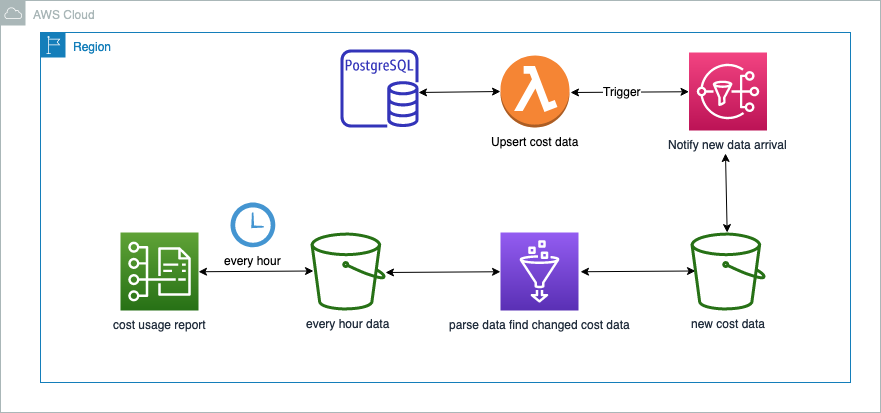

The diagram above was exported from draw.io. Its source (the exported page's mxGraphModel, read from the mxfile embedded in the PNG):
<mxGraphModel dx="2276" dy="1920" grid="1" gridSize="10" guides="1" tooltips="1" connect="1" arrows="1" fold="1" page="1" pageScale="1" pageWidth="850" pageHeight="1100" math="0" shadow="0">
  <root>
    <mxCell id="4sxI2m8qmOMcNpAAHGrF-0" />
    <mxCell id="4sxI2m8qmOMcNpAAHGrF-1" parent="4sxI2m8qmOMcNpAAHGrF-0" />
    <mxCell id="QH8QkQqUE3zz6RfMQ0T7-0" value="cost usage report" style="outlineConnect=0;fontColor=#232F3E;gradientColor=#60A337;gradientDirection=north;fillColor=#277116;strokeColor=#ffffff;dashed=0;verticalLabelPosition=bottom;verticalAlign=top;align=center;html=1;fontSize=12;fontStyle=0;aspect=fixed;shape=mxgraph.aws4.resourceIcon;resIcon=mxgraph.aws4.cost_and_usage_report;" vertex="1" parent="4sxI2m8qmOMcNpAAHGrF-1">
      <mxGeometry x="-70" y="200" width="78" height="78" as="geometry" />
    </mxCell>
    <mxCell id="QH8QkQqUE3zz6RfMQ0T7-1" value="every hour data" style="outlineConnect=0;fontColor=#232F3E;gradientColor=none;fillColor=#277116;strokeColor=none;dashed=0;verticalLabelPosition=bottom;verticalAlign=top;align=center;html=1;fontSize=12;fontStyle=0;aspect=fixed;pointerEvents=1;shape=mxgraph.aws4.bucket;" vertex="1" parent="4sxI2m8qmOMcNpAAHGrF-1">
      <mxGeometry x="120" y="200" width="75" height="78" as="geometry" />
    </mxCell>
    <mxCell id="QH8QkQqUE3zz6RfMQ0T7-2" value="parse data find changed cost data" style="outlineConnect=0;fontColor=#232F3E;gradientColor=#945DF2;gradientDirection=north;fillColor=#5A30B5;strokeColor=#ffffff;dashed=0;verticalLabelPosition=bottom;verticalAlign=top;align=center;html=1;fontSize=12;fontStyle=0;aspect=fixed;shape=mxgraph.aws4.resourceIcon;resIcon=mxgraph.aws4.glue;" vertex="1" parent="4sxI2m8qmOMcNpAAHGrF-1">
      <mxGeometry x="310" y="200" width="78" height="78" as="geometry" />
    </mxCell>
    <mxCell id="QH8QkQqUE3zz6RfMQ0T7-3" value="" style="endArrow=classic;startArrow=classic;html=1;" edge="1" parent="4sxI2m8qmOMcNpAAHGrF-1" target="QH8QkQqUE3zz6RfMQ0T7-2">
      <mxGeometry width="50" height="50" relative="1" as="geometry">
        <mxPoint x="195" y="240" as="sourcePoint" />
        <mxPoint x="245" y="190" as="targetPoint" />
      </mxGeometry>
    </mxCell>
    <mxCell id="QH8QkQqUE3zz6RfMQ0T7-4" value="" style="endArrow=classic;startArrow=classic;html=1;" edge="1" parent="4sxI2m8qmOMcNpAAHGrF-1">
      <mxGeometry width="50" height="50" relative="1" as="geometry">
        <mxPoint x="8" y="239.25" as="sourcePoint" />
        <mxPoint x="123" y="238.50324675324669" as="targetPoint" />
      </mxGeometry>
    </mxCell>
    <mxCell id="QH8QkQqUE3zz6RfMQ0T7-5" value="every hour" style="shadow=0;dashed=0;html=1;strokeColor=none;fillColor=#4495D1;labelPosition=center;verticalLabelPosition=bottom;verticalAlign=top;align=center;outlineConnect=0;shape=mxgraph.veeam.time;" vertex="1" parent="4sxI2m8qmOMcNpAAHGrF-1">
      <mxGeometry x="40" y="170" width="44.8" height="44.8" as="geometry" />
    </mxCell>
    <mxCell id="QH8QkQqUE3zz6RfMQ0T7-6" value="" style="endArrow=classic;startArrow=classic;html=1;" edge="1" parent="4sxI2m8qmOMcNpAAHGrF-1">
      <mxGeometry width="50" height="50" relative="1" as="geometry">
        <mxPoint x="390" y="239.25" as="sourcePoint" />
        <mxPoint x="505" y="238.50324675324669" as="targetPoint" />
      </mxGeometry>
    </mxCell>
    <mxCell id="QH8QkQqUE3zz6RfMQ0T7-7" value="new cost data" style="outlineConnect=0;fontColor=#232F3E;gradientColor=none;fillColor=#277116;strokeColor=none;dashed=0;verticalLabelPosition=bottom;verticalAlign=top;align=center;html=1;fontSize=12;fontStyle=0;aspect=fixed;pointerEvents=1;shape=mxgraph.aws4.bucket;" vertex="1" parent="4sxI2m8qmOMcNpAAHGrF-1">
      <mxGeometry x="500" y="200" width="75" height="78" as="geometry" />
    </mxCell>
    <mxCell id="QH8QkQqUE3zz6RfMQ0T7-8" value="Notify new data arrival" style="outlineConnect=0;fontColor=#232F3E;gradientColor=#F34482;gradientDirection=north;fillColor=#BC1356;strokeColor=#ffffff;dashed=0;verticalLabelPosition=bottom;verticalAlign=top;align=center;html=1;fontSize=12;fontStyle=0;aspect=fixed;shape=mxgraph.aws4.resourceIcon;resIcon=mxgraph.aws4.sns;" vertex="1" parent="4sxI2m8qmOMcNpAAHGrF-1">
      <mxGeometry x="498.5" y="20" width="78" height="78" as="geometry" />
    </mxCell>
    <mxCell id="QH8QkQqUE3zz6RfMQ0T7-11" value="" style="endArrow=classic;startArrow=classic;html=1;" edge="1" parent="4sxI2m8qmOMcNpAAHGrF-1" target="QH8QkQqUE3zz6RfMQ0T7-7">
      <mxGeometry width="50" height="50" relative="1" as="geometry">
        <mxPoint x="535" y="121" as="sourcePoint" />
        <mxPoint x="645" y="120.00324675324669" as="targetPoint" />
      </mxGeometry>
    </mxCell>
    <mxCell id="QH8QkQqUE3zz6RfMQ0T7-14" value="Upsert cost data" style="outlineConnect=0;dashed=0;verticalLabelPosition=bottom;verticalAlign=top;align=center;html=1;shape=mxgraph.aws3.lambda_function;fillColor=#F58534;gradientColor=none;" vertex="1" parent="4sxI2m8qmOMcNpAAHGrF-1">
      <mxGeometry x="310" y="23" width="69" height="72" as="geometry" />
    </mxCell>
    <mxCell id="QH8QkQqUE3zz6RfMQ0T7-15" value="" style="endArrow=classic;startArrow=classic;html=1;" edge="1" parent="4sxI2m8qmOMcNpAAHGrF-1" target="QH8QkQqUE3zz6RfMQ0T7-8">
      <mxGeometry width="50" height="50" relative="1" as="geometry">
        <mxPoint x="380" y="60" as="sourcePoint" />
        <mxPoint x="430" y="10" as="targetPoint" />
      </mxGeometry>
    </mxCell>
    <mxCell id="QH8QkQqUE3zz6RfMQ0T7-16" value="Trigger " style="text;html=1;align=center;verticalAlign=middle;resizable=0;points=[];labelBackgroundColor=#ffffff;" vertex="1" connectable="0" parent="QH8QkQqUE3zz6RfMQ0T7-15">
      <mxGeometry x="-0.1223" y="1" relative="1" as="geometry">
        <mxPoint as="offset" />
      </mxGeometry>
    </mxCell>
    <mxCell id="QH8QkQqUE3zz6RfMQ0T7-17" value="" style="outlineConnect=0;fontColor=#232F3E;gradientColor=none;fillColor=#3334B9;strokeColor=none;dashed=0;verticalLabelPosition=bottom;verticalAlign=top;align=center;html=1;fontSize=12;fontStyle=0;aspect=fixed;pointerEvents=1;shape=mxgraph.aws4.rds_postgresql_instance;" vertex="1" parent="4sxI2m8qmOMcNpAAHGrF-1">
      <mxGeometry x="150" y="17" width="78" height="78" as="geometry" />
    </mxCell>
    <mxCell id="QH8QkQqUE3zz6RfMQ0T7-18" value="" style="endArrow=classic;startArrow=classic;html=1;entryX=0;entryY=0.5;entryDx=0;entryDy=0;entryPerimeter=0;" edge="1" parent="4sxI2m8qmOMcNpAAHGrF-1" target="QH8QkQqUE3zz6RfMQ0T7-14">
      <mxGeometry width="50" height="50" relative="1" as="geometry">
        <mxPoint x="228" y="60" as="sourcePoint" />
        <mxPoint x="278" y="10" as="targetPoint" />
      </mxGeometry>
    </mxCell>
    <mxCell id="QH8QkQqUE3zz6RfMQ0T7-19" value="Region" style="points=[[0,0],[0.25,0],[0.5,0],[0.75,0],[1,0],[1,0.25],[1,0.5],[1,0.75],[1,1],[0.75,1],[0.5,1],[0.25,1],[0,1],[0,0.75],[0,0.5],[0,0.25]];outlineConnect=0;gradientColor=none;html=1;whiteSpace=wrap;fontSize=12;fontStyle=0;shape=mxgraph.aws4.group;grIcon=mxgraph.aws4.group_region;strokeColor=#147EBA;fillColor=none;verticalAlign=top;align=left;spacingLeft=30;fontColor=#147EBA;dashed=0;" vertex="1" parent="4sxI2m8qmOMcNpAAHGrF-1">
      <mxGeometry x="-150" width="810" height="350" as="geometry" />
    </mxCell>
    <mxCell id="QH8QkQqUE3zz6RfMQ0T7-20" value="AWS Cloud" style="outlineConnect=0;gradientColor=none;html=1;whiteSpace=wrap;fontSize=12;fontStyle=0;shape=mxgraph.aws4.group;grIcon=mxgraph.aws4.group_aws_cloud;strokeColor=#AAB7B8;fillColor=none;verticalAlign=top;align=left;spacingLeft=30;fontColor=#AAB7B8;dashed=0;" vertex="1" parent="4sxI2m8qmOMcNpAAHGrF-1">
      <mxGeometry x="-190" y="-32" width="880" height="412" as="geometry" />
    </mxCell>
  </root>
</mxGraphModel>